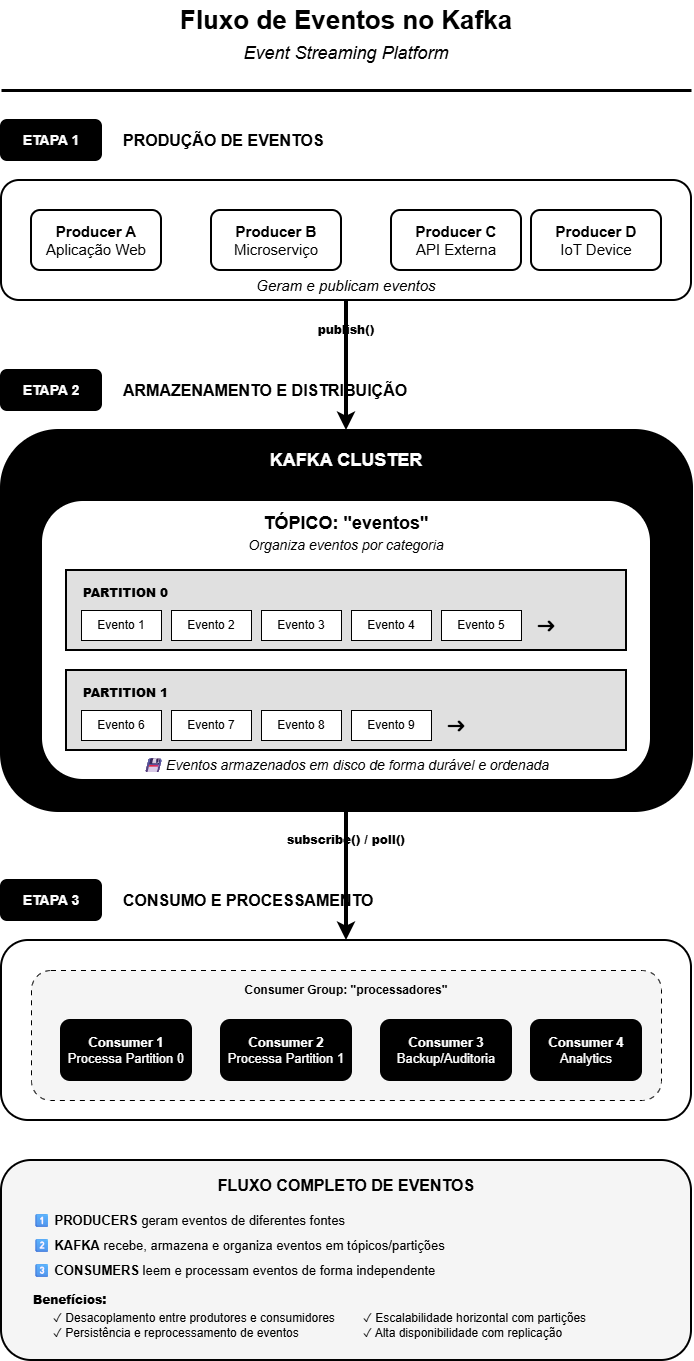

The diagram above was exported from draw.io. Its source (the exported page's mxGraphModel, read from the mxfile embedded in the PNG):
<mxGraphModel dx="1477" dy="875" grid="1" gridSize="10" guides="1" tooltips="1" connect="1" arrows="1" fold="1" page="1" pageScale="1" pageWidth="850" pageHeight="1400" math="0" shadow="0">
  <root>
    <mxCell id="0" />
    <mxCell id="1" parent="0" />
    <mxCell id="title" value="&lt;b&gt;&lt;font style=&quot;font-size: 26px;&quot;&gt;Fluxo de Eventos no Kafka&lt;/font&gt;&lt;/b&gt;" style="text;html=1;strokeColor=none;fillColor=none;align=center;verticalAlign=middle;whiteSpace=wrap;rounded=0;" parent="1" vertex="1">
      <mxGeometry x="175" y="30" width="500" height="40" as="geometry" />
    </mxCell>
    <mxCell id="subtitle" value="Event Streaming Platform" style="text;html=1;strokeColor=none;fillColor=none;align=center;verticalAlign=middle;whiteSpace=wrap;rounded=0;fontSize=18;fontStyle=2" parent="1" vertex="1">
      <mxGeometry x="275" y="70" width="300" height="25" as="geometry" />
    </mxCell>
    <mxCell id="divider1" value="" style="endArrow=none;html=1;strokeColor=#000000;strokeWidth=3;" parent="1" edge="1">
      <mxGeometry width="50" height="50" relative="1" as="geometry">
        <mxPoint x="80" y="120" as="sourcePoint" />
        <mxPoint x="770" y="120" as="targetPoint" />
      </mxGeometry>
    </mxCell>
    <mxCell id="step1-label" value="&lt;b&gt;ETAPA 1&lt;/b&gt;" style="rounded=1;whiteSpace=wrap;html=1;fillColor=#000000;strokeColor=#000000;strokeWidth=2;fontSize=14;fontColor=#ffffff;" parent="1" vertex="1">
      <mxGeometry x="80" y="150" width="100" height="40" as="geometry" />
    </mxCell>
    <mxCell id="step1-title" value="&lt;b&gt;&lt;font style=&quot;font-size: 16px;&quot;&gt;PRODUÇÃO DE EVENTOS&lt;/font&gt;&lt;/b&gt;" style="text;html=1;strokeColor=none;fillColor=none;align=left;verticalAlign=middle;whiteSpace=wrap;rounded=0;" parent="1" vertex="1">
      <mxGeometry x="200" y="155" width="300" height="30" as="geometry" />
    </mxCell>
    <mxCell id="producers-box" value="" style="rounded=1;whiteSpace=wrap;html=1;fillColor=#ffffff;strokeColor=#000000;strokeWidth=2;" parent="1" vertex="1">
      <mxGeometry x="80" y="210" width="690" height="120" as="geometry" />
    </mxCell>
    <mxCell id="producer1" value="&lt;b&gt;Producer A&lt;/b&gt;&lt;br&gt;&lt;font&gt;Aplicação Web&lt;/font&gt;" style="rounded=1;whiteSpace=wrap;html=1;fillColor=#ffffff;strokeColor=#000000;strokeWidth=2;fontSize=15;" parent="1" vertex="1">
      <mxGeometry x="110" y="240" width="130" height="60" as="geometry" />
    </mxCell>
    <mxCell id="producer2" value="&lt;b&gt;Producer B&lt;/b&gt;&lt;br&gt;&lt;font&gt;Microserviço&lt;/font&gt;" style="rounded=1;whiteSpace=wrap;html=1;fillColor=#ffffff;strokeColor=#000000;strokeWidth=2;fontSize=15;" parent="1" vertex="1">
      <mxGeometry x="290" y="240" width="130" height="60" as="geometry" />
    </mxCell>
    <mxCell id="producer3" value="&lt;b&gt;Producer C&lt;/b&gt;&lt;br&gt;&lt;font&gt;API Externa&lt;/font&gt;" style="rounded=1;whiteSpace=wrap;html=1;fillColor=#ffffff;strokeColor=#000000;strokeWidth=2;fontSize=15;" parent="1" vertex="1">
      <mxGeometry x="470" y="240" width="130" height="60" as="geometry" />
    </mxCell>
    <mxCell id="producer4" value="&lt;b&gt;Producer D&lt;/b&gt;&lt;br&gt;&lt;font&gt;IoT Device&lt;/font&gt;" style="rounded=1;whiteSpace=wrap;html=1;fillColor=#ffffff;strokeColor=#000000;strokeWidth=2;fontSize=15;" parent="1" vertex="1">
      <mxGeometry x="610" y="240" width="130" height="60" as="geometry" />
    </mxCell>
    <mxCell id="producer-action" value="Geram e publicam eventos" style="text;html=1;strokeColor=none;fillColor=none;align=center;verticalAlign=middle;whiteSpace=wrap;rounded=0;fontSize=15;fontStyle=2" parent="1" vertex="1">
      <mxGeometry x="300" y="305" width="250" height="20" as="geometry" />
    </mxCell>
    <mxCell id="arrow-prod-kafka" value="" style="endArrow=classic;html=1;strokeColor=#000000;strokeWidth=4;exitX=0.5;exitY=1;exitDx=0;exitDy=0;entryX=0.5;entryY=0;entryDx=0;entryDy=0;" parent="1" source="producers-box" target="kafka-box" edge="1">
      <mxGeometry width="50" height="50" relative="1" as="geometry">
        <mxPoint x="400" y="450" as="sourcePoint" />
        <mxPoint x="450" y="400" as="targetPoint" />
      </mxGeometry>
    </mxCell>
    <mxCell id="arrow-prod-label" value="&lt;b&gt;publish()&lt;/b&gt;" style="text;html=1;strokeColor=none;fillColor=none;align=center;verticalAlign=middle;whiteSpace=wrap;rounded=0;fontSize=12;fontStyle=1" parent="1" vertex="1">
      <mxGeometry x="370" y="345" width="110" height="30" as="geometry" />
    </mxCell>
    <mxCell id="step2-label" value="&lt;b&gt;ETAPA 2&lt;/b&gt;" style="rounded=1;whiteSpace=wrap;html=1;fillColor=#000000;strokeColor=#000000;strokeWidth=2;fontSize=14;fontColor=#ffffff;" parent="1" vertex="1">
      <mxGeometry x="80" y="400" width="100" height="40" as="geometry" />
    </mxCell>
    <mxCell id="step2-title" value="&lt;b&gt;&lt;font style=&quot;font-size: 16px;&quot;&gt;ARMAZENAMENTO E DISTRIBUIÇÃO&lt;/font&gt;&lt;/b&gt;" style="text;html=1;strokeColor=none;fillColor=none;align=left;verticalAlign=middle;whiteSpace=wrap;rounded=0;" parent="1" vertex="1">
      <mxGeometry x="200" y="405" width="400" height="30" as="geometry" />
    </mxCell>
    <mxCell id="kafka-box" value="" style="rounded=1;whiteSpace=wrap;html=1;fillColor=#000000;strokeColor=#000000;strokeWidth=3;" parent="1" vertex="1">
      <mxGeometry x="80" y="460" width="690" height="380" as="geometry" />
    </mxCell>
    <mxCell id="kafka-title" value="&lt;b&gt;&lt;font style=&quot;font-size: 18px;&quot;&gt;KAFKA CLUSTER&lt;/font&gt;&lt;/b&gt;" style="text;html=1;strokeColor=none;fillColor=none;align=center;verticalAlign=middle;whiteSpace=wrap;rounded=0;fontColor=#ffffff;" parent="1" vertex="1">
      <mxGeometry x="275" y="475" width="300" height="30" as="geometry" />
    </mxCell>
    <mxCell id="topic-box" value="" style="rounded=1;whiteSpace=wrap;html=1;fillColor=#ffffff;strokeColor=#000000;strokeWidth=2;" parent="1" vertex="1">
      <mxGeometry x="120" y="530" width="610" height="280" as="geometry" />
    </mxCell>
    <mxCell id="topic-title" value="&lt;b&gt;TÓPICO: &quot;eventos&quot;&lt;/b&gt;" style="text;html=1;strokeColor=none;fillColor=none;align=center;verticalAlign=middle;whiteSpace=wrap;rounded=0;fontSize=18;" parent="1" vertex="1">
      <mxGeometry x="325" y="540" width="200" height="25" as="geometry" />
    </mxCell>
    <mxCell id="topic-subtitle" value="Organiza eventos por categoria" style="text;html=1;strokeColor=none;fillColor=none;align=center;verticalAlign=middle;whiteSpace=wrap;rounded=0;fontSize=14;fontStyle=2" parent="1" vertex="1">
      <mxGeometry x="300" y="565" width="250" height="20" as="geometry" />
    </mxCell>
    <mxCell id="partition0-box" value="" style="rounded=0;whiteSpace=wrap;html=1;fillColor=#e0e0e0;strokeColor=#000000;strokeWidth=2;" parent="1" vertex="1">
      <mxGeometry x="145" y="600" width="560" height="80" as="geometry" />
    </mxCell>
    <mxCell id="partition0-label" value="&lt;b&gt;PARTITION 0&lt;/b&gt;" style="text;html=1;strokeColor=none;fillColor=none;align=left;verticalAlign=middle;whiteSpace=wrap;rounded=0;fontSize=12;fontStyle=1" parent="1" vertex="1">
      <mxGeometry x="160" y="610" width="110" height="25" as="geometry" />
    </mxCell>
    <mxCell id="p0-event1" value="Evento 1" style="rounded=0;whiteSpace=wrap;html=1;fillColor=#ffffff;strokeColor=#000000;strokeWidth=1;fontSize=12;" parent="1" vertex="1">
      <mxGeometry x="160" y="640" width="80" height="30" as="geometry" />
    </mxCell>
    <mxCell id="p0-event2" value="Evento 2" style="rounded=0;whiteSpace=wrap;html=1;fillColor=#ffffff;strokeColor=#000000;strokeWidth=1;fontSize=12;" parent="1" vertex="1">
      <mxGeometry x="250" y="640" width="80" height="30" as="geometry" />
    </mxCell>
    <mxCell id="p0-event3" value="Evento 3" style="rounded=0;whiteSpace=wrap;html=1;fillColor=#ffffff;strokeColor=#000000;strokeWidth=1;fontSize=12;" parent="1" vertex="1">
      <mxGeometry x="340" y="640" width="80" height="30" as="geometry" />
    </mxCell>
    <mxCell id="p0-event4" value="Evento 4" style="rounded=0;whiteSpace=wrap;html=1;fillColor=#ffffff;strokeColor=#000000;strokeWidth=1;fontSize=12;" parent="1" vertex="1">
      <mxGeometry x="430" y="640" width="80" height="30" as="geometry" />
    </mxCell>
    <mxCell id="p0-event5" value="Evento 5" style="rounded=0;whiteSpace=wrap;html=1;fillColor=#ffffff;strokeColor=#000000;strokeWidth=1;fontSize=12;" parent="1" vertex="1">
      <mxGeometry x="520" y="640" width="80" height="30" as="geometry" />
    </mxCell>
    <mxCell id="p0-append" value="➜" style="text;html=1;strokeColor=none;fillColor=none;align=center;verticalAlign=middle;whiteSpace=wrap;rounded=0;fontSize=20;" parent="1" vertex="1">
      <mxGeometry x="610" y="645" width="30" height="20" as="geometry" />
    </mxCell>
    <mxCell id="partition1-box" value="" style="rounded=0;whiteSpace=wrap;html=1;fillColor=#e0e0e0;strokeColor=#000000;strokeWidth=2;" parent="1" vertex="1">
      <mxGeometry x="145" y="700" width="560" height="80" as="geometry" />
    </mxCell>
    <mxCell id="partition1-label" value="&lt;b&gt;PARTITION 1&lt;/b&gt;" style="text;html=1;strokeColor=none;fillColor=none;align=left;verticalAlign=middle;whiteSpace=wrap;rounded=0;fontSize=12;fontStyle=1" parent="1" vertex="1">
      <mxGeometry x="160" y="710" width="110" height="25" as="geometry" />
    </mxCell>
    <mxCell id="p1-event1" value="Evento 6" style="rounded=0;whiteSpace=wrap;html=1;fillColor=#ffffff;strokeColor=#000000;strokeWidth=1;fontSize=12;" parent="1" vertex="1">
      <mxGeometry x="160" y="740" width="80" height="30" as="geometry" />
    </mxCell>
    <mxCell id="p1-event2" value="Evento 7" style="rounded=0;whiteSpace=wrap;html=1;fillColor=#ffffff;strokeColor=#000000;strokeWidth=1;fontSize=12;" parent="1" vertex="1">
      <mxGeometry x="250" y="740" width="80" height="30" as="geometry" />
    </mxCell>
    <mxCell id="p1-event3" value="Evento 8" style="rounded=0;whiteSpace=wrap;html=1;fillColor=#ffffff;strokeColor=#000000;strokeWidth=1;fontSize=12;" parent="1" vertex="1">
      <mxGeometry x="340" y="740" width="80" height="30" as="geometry" />
    </mxCell>
    <mxCell id="p1-event4" value="Evento 9" style="rounded=0;whiteSpace=wrap;html=1;fillColor=#ffffff;strokeColor=#000000;strokeWidth=1;fontSize=12;" parent="1" vertex="1">
      <mxGeometry x="430" y="740" width="80" height="30" as="geometry" />
    </mxCell>
    <mxCell id="p1-append" value="➜" style="text;html=1;strokeColor=none;fillColor=none;align=center;verticalAlign=middle;whiteSpace=wrap;rounded=0;fontSize=20;" parent="1" vertex="1">
      <mxGeometry x="520" y="745" width="30" height="20" as="geometry" />
    </mxCell>
    <mxCell id="persistence-info" value="💾 Eventos armazenados em disco de forma durável e ordenada" style="text;html=1;strokeColor=none;fillColor=none;align=center;verticalAlign=middle;whiteSpace=wrap;rounded=0;fontSize=14;fontStyle=2" parent="1" vertex="1">
      <mxGeometry x="200" y="785" width="450" height="20" as="geometry" />
    </mxCell>
    <mxCell id="arrow-kafka-cons" value="" style="endArrow=classic;html=1;strokeColor=#000000;strokeWidth=4;exitX=0.5;exitY=1;exitDx=0;exitDy=0;entryX=0.5;entryY=0;entryDx=0;entryDy=0;" parent="1" source="kafka-box" target="consumers-box" edge="1">
      <mxGeometry width="50" height="50" relative="1" as="geometry">
        <mxPoint x="400" y="900" as="sourcePoint" />
        <mxPoint x="450" y="850" as="targetPoint" />
      </mxGeometry>
    </mxCell>
    <mxCell id="arrow-cons-label" value="&lt;b&gt;subscribe() / poll()&lt;/b&gt;" style="text;html=1;strokeColor=none;fillColor=none;align=center;verticalAlign=middle;whiteSpace=wrap;rounded=0;fontSize=12;fontStyle=1" parent="1" vertex="1">
      <mxGeometry x="340" y="855" width="170" height="30" as="geometry" />
    </mxCell>
    <mxCell id="step3-label" value="&lt;b&gt;ETAPA 3&lt;/b&gt;" style="rounded=1;whiteSpace=wrap;html=1;fillColor=#000000;strokeColor=#000000;strokeWidth=2;fontSize=14;fontColor=#ffffff;" parent="1" vertex="1">
      <mxGeometry x="80" y="910" width="100" height="40" as="geometry" />
    </mxCell>
    <mxCell id="step3-title" value="&lt;b&gt;&lt;font style=&quot;font-size: 16px;&quot;&gt;CONSUMO E PROCESSAMENTO&lt;/font&gt;&lt;/b&gt;" style="text;html=1;strokeColor=none;fillColor=none;align=left;verticalAlign=middle;whiteSpace=wrap;rounded=0;" parent="1" vertex="1">
      <mxGeometry x="200" y="915" width="370" height="30" as="geometry" />
    </mxCell>
    <mxCell id="consumers-box" value="" style="rounded=1;whiteSpace=wrap;html=1;fillColor=#ffffff;strokeColor=#000000;strokeWidth=2;" parent="1" vertex="1">
      <mxGeometry x="80" y="970" width="690" height="180" as="geometry" />
    </mxCell>
    <mxCell id="consumer-group-box" value="" style="rounded=1;whiteSpace=wrap;html=1;fillColor=#f5f5f5;strokeColor=#000000;strokeWidth=1;dashed=1;dashPattern=5 5;" parent="1" vertex="1">
      <mxGeometry x="110" y="1000" width="630" height="130" as="geometry" />
    </mxCell>
    <mxCell id="consumer-group-label" value="&lt;b&gt;Consumer Group: &quot;processadores&quot;&lt;/b&gt;" style="text;html=1;strokeColor=none;fillColor=none;align=center;verticalAlign=middle;whiteSpace=wrap;rounded=0;fontSize=12;" parent="1" vertex="1">
      <mxGeometry x="300" y="1010" width="250" height="20" as="geometry" />
    </mxCell>
    <mxCell id="consumer1" value="&lt;b&gt;Consumer 1&lt;/b&gt;&lt;br&gt;&lt;font&gt;Processa Partition 0&lt;/font&gt;" style="rounded=1;whiteSpace=wrap;html=1;fillColor=#000000;strokeColor=#000000;strokeWidth=2;fontSize=13;fontColor=#ffffff;" parent="1" vertex="1">
      <mxGeometry x="140" y="1050" width="130" height="60" as="geometry" />
    </mxCell>
    <mxCell id="consumer2" value="&lt;b&gt;Consumer 2&lt;/b&gt;&lt;br&gt;&lt;font&gt;Processa Partition 1&lt;/font&gt;" style="rounded=1;whiteSpace=wrap;html=1;fillColor=#000000;strokeColor=#000000;strokeWidth=2;fontSize=13;fontColor=#ffffff;" parent="1" vertex="1">
      <mxGeometry x="300" y="1050" width="130" height="60" as="geometry" />
    </mxCell>
    <mxCell id="consumer3" value="&lt;b&gt;Consumer 3&lt;/b&gt;&lt;br&gt;&lt;font&gt;Backup/Auditoria&lt;/font&gt;" style="rounded=1;whiteSpace=wrap;html=1;fillColor=#000000;strokeColor=#000000;strokeWidth=2;fontSize=13;fontColor=#ffffff;" parent="1" vertex="1">
      <mxGeometry x="460" y="1050" width="130" height="60" as="geometry" />
    </mxCell>
    <mxCell id="consumer4" value="&lt;b&gt;Consumer 4&lt;/b&gt;&lt;br&gt;&lt;font&gt;Analytics&lt;/font&gt;" style="rounded=1;whiteSpace=wrap;html=1;fillColor=#000000;strokeColor=#000000;strokeWidth=2;fontSize=13;fontColor=#ffffff;" parent="1" vertex="1">
      <mxGeometry x="610" y="1050" width="110" height="60" as="geometry" />
    </mxCell>
    <mxCell id="flow-box" value="" style="rounded=1;whiteSpace=wrap;html=1;fillColor=#f5f5f5;strokeColor=#000000;strokeWidth=2;" parent="1" vertex="1">
      <mxGeometry x="80" y="1190" width="690" height="200" as="geometry" />
    </mxCell>
    <mxCell id="flow-title" value="&lt;b&gt;&lt;font style=&quot;font-size: 16px;&quot;&gt;FLUXO COMPLETO DE EVENTOS&lt;/font&gt;&lt;/b&gt;" style="text;html=1;strokeColor=none;fillColor=none;align=center;verticalAlign=middle;whiteSpace=wrap;rounded=0;" parent="1" vertex="1">
      <mxGeometry x="250" y="1200" width="350" height="30" as="geometry" />
    </mxCell>
    <mxCell id="flow-step1" value="1⃣ &lt;b&gt;PRODUCERS&lt;/b&gt; geram eventos de diferentes fontes" style="text;html=1;strokeColor=none;fillColor=none;align=left;verticalAlign=middle;whiteSpace=wrap;rounded=0;fontSize=13;" parent="1" vertex="1">
      <mxGeometry x="110" y="1240" width="630" height="20" as="geometry" />
    </mxCell>
    <mxCell id="flow-step2" value="2⃣ &lt;b&gt;KAFKA&lt;/b&gt; recebe, armazena e organiza eventos em tópicos/partições" style="text;html=1;strokeColor=none;fillColor=none;align=left;verticalAlign=middle;whiteSpace=wrap;rounded=0;fontSize=13;" parent="1" vertex="1">
      <mxGeometry x="110" y="1265" width="630" height="20" as="geometry" />
    </mxCell>
    <mxCell id="flow-step3" value="3⃣ &lt;b&gt;CONSUMERS&lt;/b&gt; leem e processam eventos de forma independente" style="text;html=1;strokeColor=none;fillColor=none;align=left;verticalAlign=middle;whiteSpace=wrap;rounded=0;fontSize=13;" parent="1" vertex="1">
      <mxGeometry x="110" y="1290" width="630" height="20" as="geometry" />
    </mxCell>
    <mxCell id="flow-benefits-title" value="&lt;b&gt;Benefícios:&lt;/b&gt;" style="text;html=1;strokeColor=none;fillColor=none;align=left;verticalAlign=middle;whiteSpace=wrap;rounded=0;fontSize=12;fontStyle=1" parent="1" vertex="1">
      <mxGeometry x="110" y="1320" width="630" height="20" as="geometry" />
    </mxCell>
    <mxCell id="flow-benefit1" value="✓ Desacoplamento entre produtores e consumidores" style="text;html=1;strokeColor=none;fillColor=none;align=left;verticalAlign=middle;whiteSpace=wrap;rounded=0;fontSize=12;" parent="1" vertex="1">
      <mxGeometry x="130" y="1340" width="300" height="15" as="geometry" />
    </mxCell>
    <mxCell id="flow-benefit2" value="✓ Escalabilidade horizontal com partições" style="text;html=1;strokeColor=none;fillColor=none;align=left;verticalAlign=middle;whiteSpace=wrap;rounded=0;fontSize=12;" parent="1" vertex="1">
      <mxGeometry x="440" y="1340" width="290" height="15" as="geometry" />
    </mxCell>
    <mxCell id="flow-benefit3" value="✓ Persistência e reprocessamento de eventos" style="text;html=1;strokeColor=none;fillColor=none;align=left;verticalAlign=middle;whiteSpace=wrap;rounded=0;fontSize=12;" parent="1" vertex="1">
      <mxGeometry x="130" y="1355" width="300" height="15" as="geometry" />
    </mxCell>
    <mxCell id="flow-benefit4" value="✓ Alta disponibilidade com replicação" style="text;html=1;strokeColor=none;fillColor=none;align=left;verticalAlign=middle;whiteSpace=wrap;rounded=0;fontSize=12;" parent="1" vertex="1">
      <mxGeometry x="440" y="1355" width="290" height="15" as="geometry" />
    </mxCell>
  </root>
</mxGraphModel>